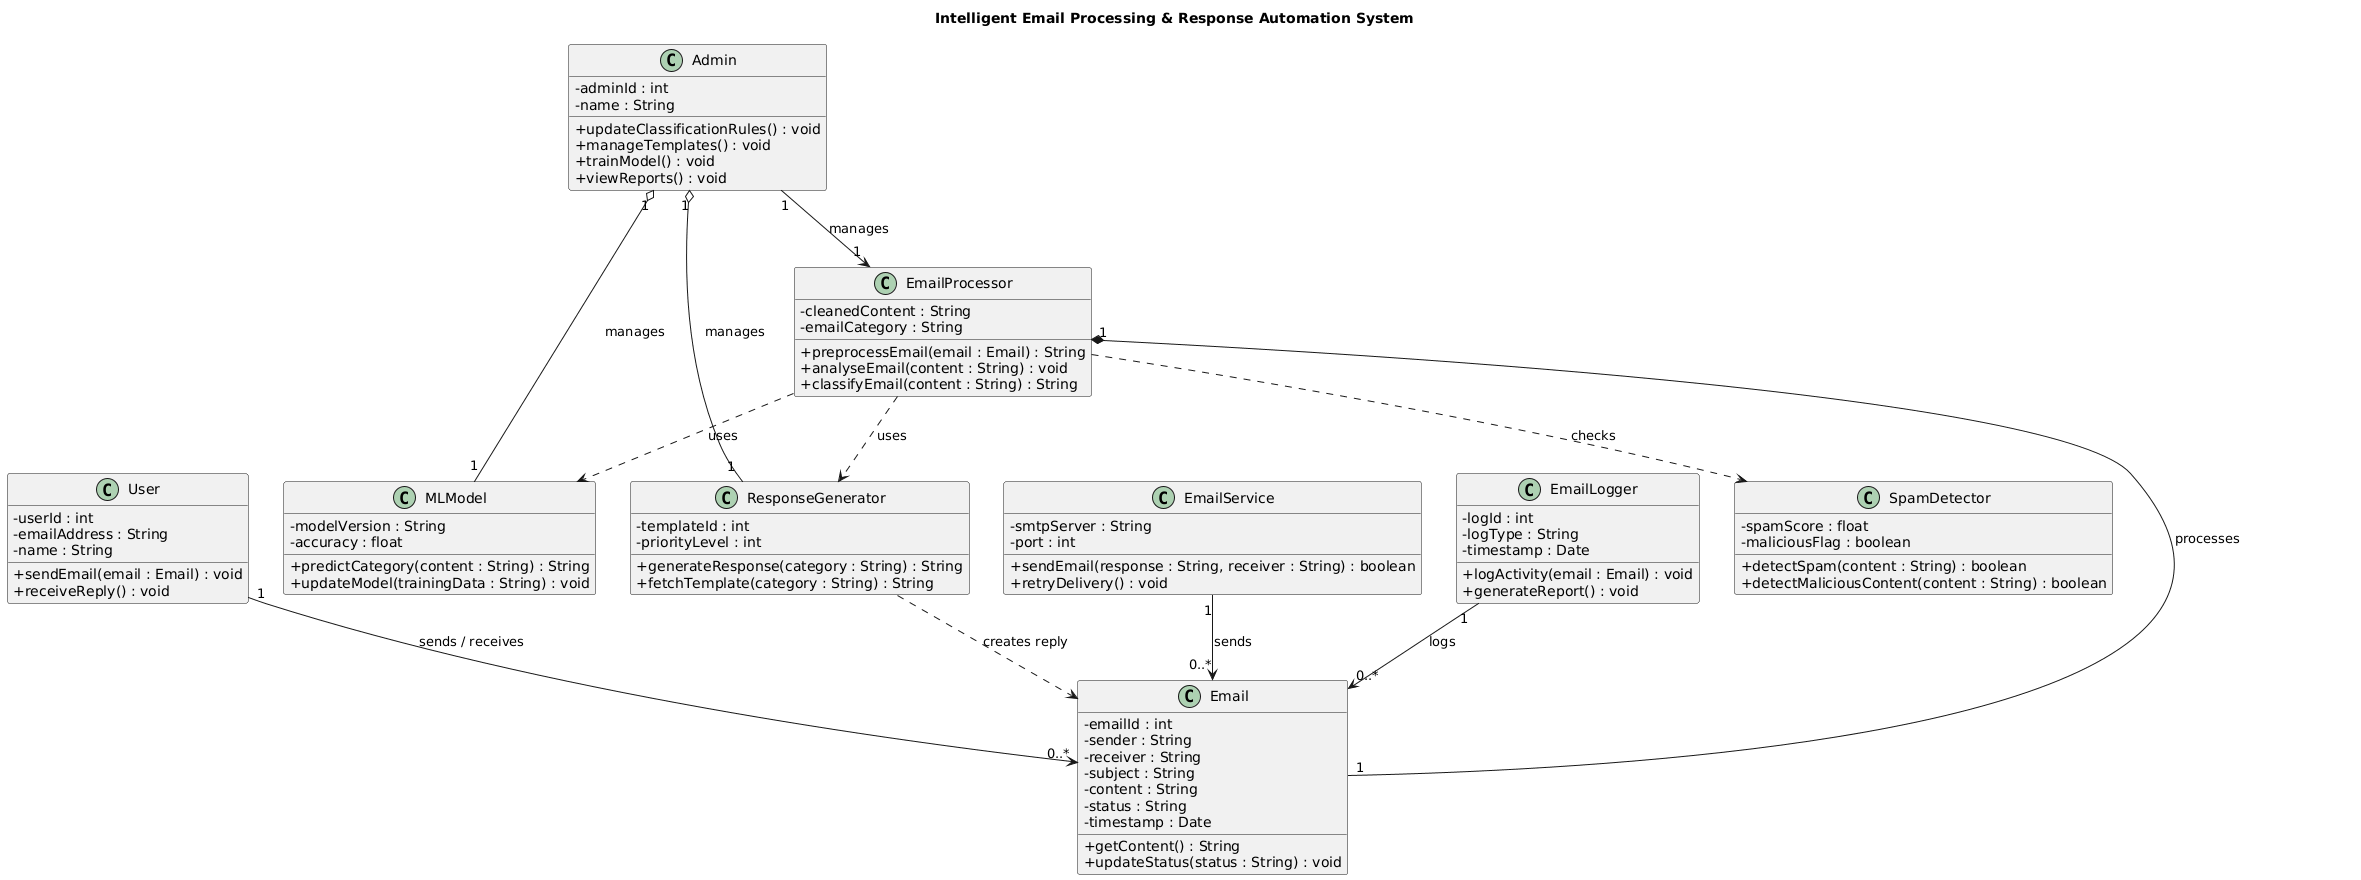

The diagram above was rendered by PlantUML. Its source (embedded in the PNG):
@startuml
title Intelligent Email Processing & Response Automation System

skinparam classAttributeIconSize 0

'========================
' Core Entity Classes
'========================

class User {
  - userId : int
  - emailAddress : String
  - name : String
  + sendEmail(email : Email) : void
  + receiveReply() : void
}

class Email {
  - emailId : int
  - sender : String
  - receiver : String
  - subject : String
  - content : String
  - status : String
  - timestamp : Date
  + getContent() : String
  + updateStatus(status : String) : void
}

'========================
' Processing Classes
'========================

class EmailProcessor {
  - cleanedContent : String
  - emailCategory : String
  + preprocessEmail(email : Email) : String
  + analyseEmail(content : String) : void
  + classifyEmail(content : String) : String
}

class SpamDetector {
  - spamScore : float
  - maliciousFlag : boolean
  + detectSpam(content : String) : boolean
  + detectMaliciousContent(content : String) : boolean
}

class MLModel {
  - modelVersion : String
  - accuracy : float
  + predictCategory(content : String) : String
  + updateModel(trainingData : String) : void
}

class ResponseGenerator {
  - templateId : int
  - priorityLevel : int
  + generateResponse(category : String) : String
  + fetchTemplate(category : String) : String
}

'========================
' Service & Support Classes
'========================

class EmailService {
  - smtpServer : String
  - port : int
  + sendEmail(response : String, receiver : String) : boolean
  + retryDelivery() : void
}

class EmailLogger {
  - logId : int
  - logType : String
  - timestamp : Date
  + logActivity(email : Email) : void
  + generateReport() : void
}

class Admin {
  - adminId : int
  - name : String
  + updateClassificationRules() : void
  + manageTemplates() : void
  + trainModel() : void
  + viewReports() : void
}

'========================
' Relationships
'========================

' Associations
User "1" --> "0..*" Email : sends / receives
EmailService "1" --> "0..*" Email : sends
EmailLogger "1" --> "0..*" Email : logs
Admin "1" --> "1" EmailProcessor : manages

' Composition
EmailProcessor "1" *-- "1" Email : processes

' Dependencies
EmailProcessor ..> SpamDetector : checks
EmailProcessor ..> MLModel : uses
EmailProcessor ..> ResponseGenerator : uses
ResponseGenerator ..> Email : creates reply

' Aggregation
Admin "1" o-- "1" MLModel : manages
Admin "1" o-- "1" ResponseGenerator : manages
@enduml